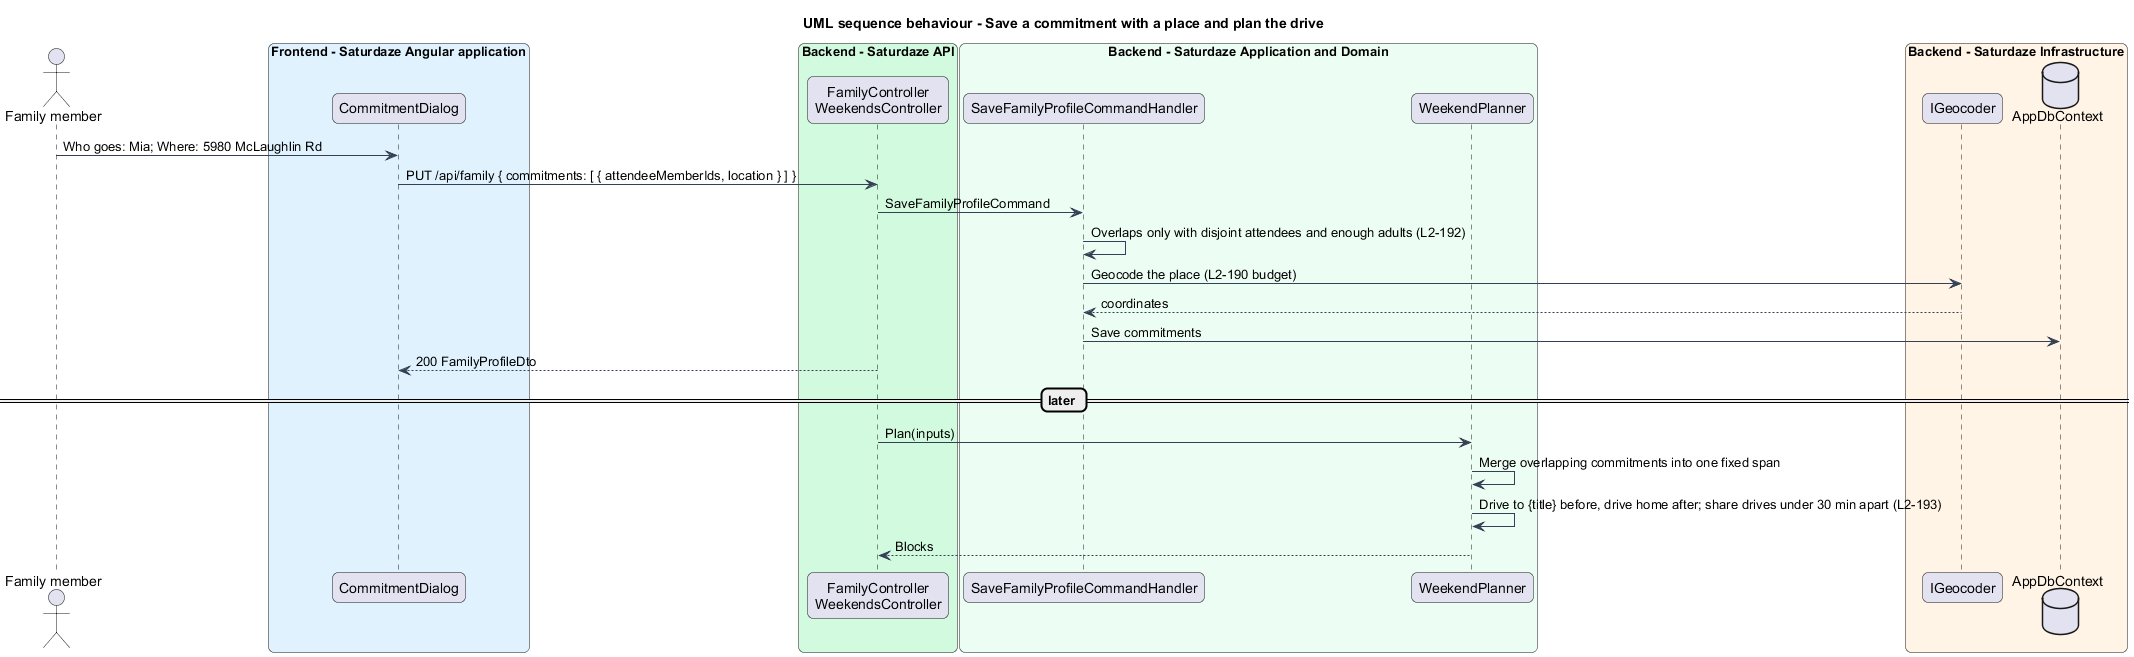

The diagram above was rendered by PlantUML. Its source (embedded in the PNG):
@startuml
title UML sequence behaviour - Save a commitment with a place and plan the drive
skinparam backgroundColor #FFFFFF
skinparam shadowing false
skinparam roundcorner 12
skinparam defaultFontName Arial
skinparam ArrowColor #344054
actor "Family member" as actor
box "Frontend - Saturdaze Angular application" #E0F2FE
 participant "CommitmentDialog" as dlg
end box
box "Backend - Saturdaze API" #D1FADF
 participant "FamilyController\nWeekendsController" as ctrl
end box
box "Backend - Saturdaze Application and Domain" #ECFDF3
 participant "SaveFamilyProfileCommandHandler" as save
 participant "WeekendPlanner" as planner
end box
box "Backend - Saturdaze Infrastructure" #FFF4E5
 participant "IGeocoder" as geo
 database "AppDbContext" as db
end box
actor -> dlg : Who goes: Mia; Where: 5980 McLaughlin Rd
dlg -> ctrl : PUT /api/family { commitments: [ { attendeeMemberIds, location } ] }
ctrl -> save : SaveFamilyProfileCommand
save -> save : Overlaps only with disjoint attendees and enough adults (L2-192)
save -> geo : Geocode the place (L2-190 budget)
geo --> save : coordinates
save -> db : Save commitments
ctrl --> dlg : 200 FamilyProfileDto
== later ==
ctrl -> planner : Plan(inputs)
planner -> planner : Merge overlapping commitments into one fixed span
planner -> planner : Drive to {title} before, drive home after; share drives under 30 min apart (L2-193)
planner --> ctrl : Blocks
@enduml